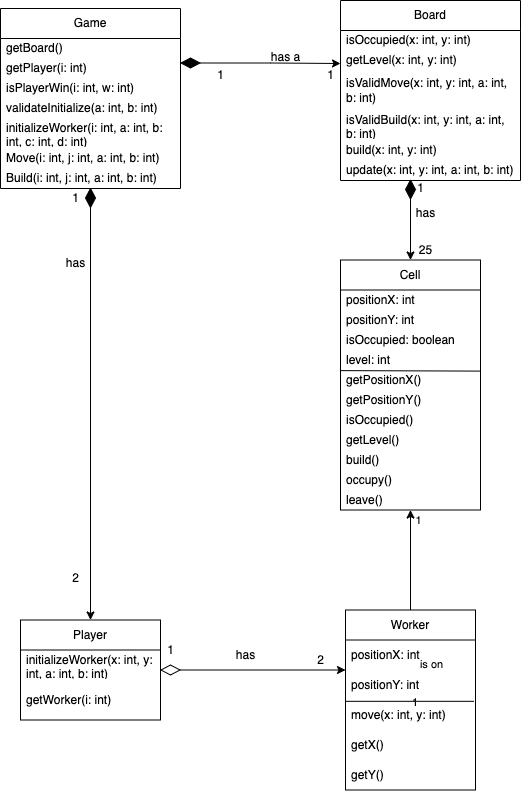

The diagram above was exported from draw.io. Its source (the exported page's mxGraphModel, read from the mxfile embedded in the PNG):
<mxGraphModel dx="958" dy="495" grid="1" gridSize="10" guides="1" tooltips="1" connect="1" arrows="1" fold="1" page="1" pageScale="1" pageWidth="850" pageHeight="1100" math="0" shadow="0">
  <root>
    <mxCell id="0" />
    <mxCell id="1" parent="0" />
    <mxCell id="bMjww_ZqGR-aXhZS7_3u-6" value="" style="endArrow=none;html=1;rounded=0;startArrow=none;" parent="1" edge="1">
      <mxGeometry width="50" height="50" relative="1" as="geometry">
        <mxPoint x="450" y="440.5" as="sourcePoint" />
        <mxPoint x="450" y="441.5" as="targetPoint" />
      </mxGeometry>
    </mxCell>
    <mxCell id="bMjww_ZqGR-aXhZS7_3u-7" value="has a" style="text;html=1;resizable=0;autosize=1;align=center;verticalAlign=middle;points=[];fillColor=none;strokeColor=none;rounded=0;" parent="1" vertex="1">
      <mxGeometry x="310" y="84" width="50" height="30" as="geometry" />
    </mxCell>
    <mxCell id="bMjww_ZqGR-aXhZS7_3u-8" value="has" style="text;html=1;resizable=0;autosize=1;align=center;verticalAlign=middle;points=[];fillColor=none;strokeColor=none;rounded=0;" parent="1" vertex="1">
      <mxGeometry x="455" y="239.5" width="40" height="30" as="geometry" />
    </mxCell>
    <mxCell id="bMjww_ZqGR-aXhZS7_3u-9" value="has" style="text;html=1;resizable=0;autosize=1;align=center;verticalAlign=middle;points=[];fillColor=none;strokeColor=none;rounded=0;" parent="1" vertex="1">
      <mxGeometry x="275" y="681.5" width="40" height="30" as="geometry" />
    </mxCell>
    <mxCell id="bMjww_ZqGR-aXhZS7_3u-10" value="has" style="text;html=1;resizable=0;autosize=1;align=center;verticalAlign=middle;points=[];fillColor=none;strokeColor=none;rounded=0;" parent="1" vertex="1">
      <mxGeometry x="105" y="289.5" width="40" height="30" as="geometry" />
    </mxCell>
    <mxCell id="bMjww_ZqGR-aXhZS7_3u-11" value="1" style="text;html=1;resizable=0;autosize=1;align=center;verticalAlign=middle;points=[];fillColor=none;strokeColor=none;rounded=0;" parent="1" vertex="1">
      <mxGeometry x="115" y="230" width="20" height="20" as="geometry" />
    </mxCell>
    <mxCell id="bMjww_ZqGR-aXhZS7_3u-12" value="2" style="text;html=1;resizable=0;autosize=1;align=center;verticalAlign=middle;points=[];fillColor=none;strokeColor=none;rounded=0;" parent="1" vertex="1">
      <mxGeometry x="115" y="610" width="20" height="20" as="geometry" />
    </mxCell>
    <mxCell id="bMjww_ZqGR-aXhZS7_3u-13" value="1" style="text;html=1;resizable=0;autosize=1;align=center;verticalAlign=middle;points=[];fillColor=none;strokeColor=none;rounded=0;" parent="1" vertex="1">
      <mxGeometry x="210" y="682" width="20" height="20" as="geometry" />
    </mxCell>
    <mxCell id="bMjww_ZqGR-aXhZS7_3u-14" value="2" style="text;html=1;resizable=0;autosize=1;align=center;verticalAlign=middle;points=[];fillColor=none;strokeColor=none;rounded=0;" parent="1" vertex="1">
      <mxGeometry x="360" y="691.5" width="20" height="20" as="geometry" />
    </mxCell>
    <mxCell id="bMjww_ZqGR-aXhZS7_3u-15" value="1" style="text;html=1;resizable=0;autosize=1;align=center;verticalAlign=middle;points=[];fillColor=none;strokeColor=none;rounded=0;" parent="1" vertex="1">
      <mxGeometry x="460" y="219.5" width="20" height="20" as="geometry" />
    </mxCell>
    <mxCell id="bMjww_ZqGR-aXhZS7_3u-16" value="25" style="text;html=1;resizable=0;autosize=1;align=center;verticalAlign=middle;points=[];fillColor=none;strokeColor=none;rounded=0;" parent="1" vertex="1">
      <mxGeometry x="460" y="281.5" width="30" height="20" as="geometry" />
    </mxCell>
    <mxCell id="bMjww_ZqGR-aXhZS7_3u-17" value="1" style="text;html=1;resizable=0;autosize=1;align=center;verticalAlign=middle;points=[];fillColor=none;strokeColor=none;rounded=0;" parent="1" vertex="1">
      <mxGeometry x="260" y="107" width="20" height="20" as="geometry" />
    </mxCell>
    <mxCell id="bMjww_ZqGR-aXhZS7_3u-18" value="1" style="text;html=1;resizable=0;autosize=1;align=center;verticalAlign=middle;points=[];fillColor=none;strokeColor=none;rounded=0;" parent="1" vertex="1">
      <mxGeometry x="370" y="107" width="20" height="20" as="geometry" />
    </mxCell>
    <mxCell id="bMjww_ZqGR-aXhZS7_3u-21" value="" style="endArrow=classic;html=1;rounded=0;exitX=0.5;exitY=0;exitDx=0;exitDy=0;" parent="1" target="bMjww_ZqGR-aXhZS7_3u-85" edge="1" source="bMjww_ZqGR-aXhZS7_3u-66">
      <mxGeometry relative="1" as="geometry">
        <mxPoint x="460" y="550" as="sourcePoint" />
        <mxPoint x="450" y="421.5000000000001" as="targetPoint" />
      </mxGeometry>
    </mxCell>
    <mxCell id="bMjww_ZqGR-aXhZS7_3u-22" value="is on" style="edgeLabel;resizable=0;html=1;align=center;verticalAlign=middle;" parent="bMjww_ZqGR-aXhZS7_3u-21" connectable="0" vertex="1">
      <mxGeometry relative="1" as="geometry">
        <mxPoint x="20" y="104" as="offset" />
      </mxGeometry>
    </mxCell>
    <mxCell id="bMjww_ZqGR-aXhZS7_3u-23" value="1" style="edgeLabel;resizable=0;html=1;align=left;verticalAlign=bottom;" parent="bMjww_ZqGR-aXhZS7_3u-21" connectable="0" vertex="1">
      <mxGeometry x="-1" relative="1" as="geometry">
        <mxPoint y="100" as="offset" />
      </mxGeometry>
    </mxCell>
    <mxCell id="bMjww_ZqGR-aXhZS7_3u-24" value="1" style="edgeLabel;html=1;align=center;verticalAlign=middle;resizable=0;points=[];" parent="bMjww_ZqGR-aXhZS7_3u-21" vertex="1" connectable="0">
      <mxGeometry x="0.8849" y="4" relative="1" as="geometry">
        <mxPoint x="11" y="4" as="offset" />
      </mxGeometry>
    </mxCell>
    <mxCell id="bMjww_ZqGR-aXhZS7_3u-83" style="edgeStyle=orthogonalEdgeStyle;rounded=0;orthogonalLoop=1;jettySize=auto;html=1;entryX=0.5;entryY=0;entryDx=0;entryDy=0;fontSize=12;" parent="1" source="bMjww_ZqGR-aXhZS7_3u-26" target="bMjww_ZqGR-aXhZS7_3u-85" edge="1">
      <mxGeometry relative="1" as="geometry">
        <mxPoint x="450" y="381.5000000000001" as="targetPoint" />
      </mxGeometry>
    </mxCell>
    <mxCell id="bMjww_ZqGR-aXhZS7_3u-26" value="" style="rhombus;whiteSpace=wrap;html=1;fillColor=#000000;" parent="1" vertex="1">
      <mxGeometry x="455" y="221.5" width="10" height="19" as="geometry" />
    </mxCell>
    <mxCell id="bMjww_ZqGR-aXhZS7_3u-29" style="edgeStyle=orthogonalEdgeStyle;rounded=0;orthogonalLoop=1;jettySize=auto;html=1;" parent="1" source="bMjww_ZqGR-aXhZS7_3u-30" target="bMjww_ZqGR-aXhZS7_3u-66" edge="1">
      <mxGeometry relative="1" as="geometry">
        <mxPoint x="380" y="671.5" as="targetPoint" />
        <Array as="points">
          <mxPoint x="440" y="711.5" />
          <mxPoint x="440" y="711.5" />
        </Array>
      </mxGeometry>
    </mxCell>
    <mxCell id="bMjww_ZqGR-aXhZS7_3u-30" value="" style="rhombus;whiteSpace=wrap;html=1;fillColor=#ffffff;rotation=90;" parent="1" vertex="1">
      <mxGeometry x="215" y="702" width="10" height="19" as="geometry" />
    </mxCell>
    <mxCell id="bMjww_ZqGR-aXhZS7_3u-82" style="edgeStyle=orthogonalEdgeStyle;rounded=0;orthogonalLoop=1;jettySize=auto;html=1;fontSize=12;" parent="1" source="bMjww_ZqGR-aXhZS7_3u-34" target="bMjww_ZqGR-aXhZS7_3u-61" edge="1">
      <mxGeometry relative="1" as="geometry">
        <mxPoint x="140" y="530" as="targetPoint" />
      </mxGeometry>
    </mxCell>
    <mxCell id="bMjww_ZqGR-aXhZS7_3u-34" value="" style="rhombus;whiteSpace=wrap;html=1;fillColor=#000000;" parent="1" vertex="1">
      <mxGeometry x="135" y="230" width="10" height="19" as="geometry" />
    </mxCell>
    <mxCell id="bMjww_ZqGR-aXhZS7_3u-35" style="edgeStyle=orthogonalEdgeStyle;rounded=0;orthogonalLoop=1;jettySize=auto;html=1;entryX=0;entryY=0.5;entryDx=0;entryDy=0;" parent="1" source="bMjww_ZqGR-aXhZS7_3u-36" edge="1">
      <mxGeometry relative="1" as="geometry">
        <mxPoint x="390" y="105.00000000000006" as="targetPoint" />
      </mxGeometry>
    </mxCell>
    <mxCell id="bMjww_ZqGR-aXhZS7_3u-36" value="" style="rhombus;whiteSpace=wrap;html=1;fillColor=#000000;rotation=90;" parent="1" vertex="1">
      <mxGeometry x="235" y="95" width="10" height="19" as="geometry" />
    </mxCell>
    <mxCell id="bMjww_ZqGR-aXhZS7_3u-56" value="Game" style="swimlane;fontStyle=0;childLayout=stackLayout;horizontal=1;startSize=30;horizontalStack=0;resizeParent=1;resizeParentMax=0;resizeLast=0;collapsible=1;marginBottom=0;whiteSpace=wrap;html=1;" parent="1" vertex="1">
      <mxGeometry x="50" y="50" width="180" height="180" as="geometry" />
    </mxCell>
    <mxCell id="bMjww_ZqGR-aXhZS7_3u-104" value="getBoard()" style="text;strokeColor=none;fillColor=none;align=left;verticalAlign=middle;spacingLeft=4;spacingRight=4;overflow=hidden;points=[[0,0.5],[1,0.5]];portConstraint=eastwest;rotatable=0;whiteSpace=wrap;html=1;" parent="bMjww_ZqGR-aXhZS7_3u-56" vertex="1">
      <mxGeometry y="30" width="180" height="20" as="geometry" />
    </mxCell>
    <mxCell id="bMjww_ZqGR-aXhZS7_3u-101" value="getPlayer(i: int)" style="text;strokeColor=none;fillColor=none;align=left;verticalAlign=middle;spacingLeft=4;spacingRight=4;overflow=hidden;points=[[0,0.5],[1,0.5]];portConstraint=eastwest;rotatable=0;whiteSpace=wrap;html=1;" parent="bMjww_ZqGR-aXhZS7_3u-56" vertex="1">
      <mxGeometry y="50" width="180" height="20" as="geometry" />
    </mxCell>
    <mxCell id="wYbaNGbkrtdGd5zigavK-1" value="isPlayerWin(i: int, w: int)" style="text;strokeColor=none;fillColor=none;align=left;verticalAlign=middle;spacingLeft=4;spacingRight=4;overflow=hidden;points=[[0,0.5],[1,0.5]];portConstraint=eastwest;rotatable=0;whiteSpace=wrap;html=1;" vertex="1" parent="bMjww_ZqGR-aXhZS7_3u-56">
      <mxGeometry y="70" width="180" height="20" as="geometry" />
    </mxCell>
    <mxCell id="wYbaNGbkrtdGd5zigavK-3" value="validateInitialize(a: int, b: int)" style="text;strokeColor=none;fillColor=none;align=left;verticalAlign=middle;spacingLeft=4;spacingRight=4;overflow=hidden;points=[[0,0.5],[1,0.5]];portConstraint=eastwest;rotatable=0;whiteSpace=wrap;html=1;" vertex="1" parent="bMjww_ZqGR-aXhZS7_3u-56">
      <mxGeometry y="90" width="180" height="20" as="geometry" />
    </mxCell>
    <mxCell id="wYbaNGbkrtdGd5zigavK-2" value="initializeWorker(i: int, a: int, b: int, c: int, d: int)" style="text;strokeColor=none;fillColor=none;align=left;verticalAlign=middle;spacingLeft=4;spacingRight=4;overflow=hidden;points=[[0,0.5],[1,0.5]];portConstraint=eastwest;rotatable=0;whiteSpace=wrap;html=1;" vertex="1" parent="bMjww_ZqGR-aXhZS7_3u-56">
      <mxGeometry y="110" width="180" height="30" as="geometry" />
    </mxCell>
    <mxCell id="wYbaNGbkrtdGd5zigavK-4" value="Move(i: int, j: int, a: int, b: int)" style="text;strokeColor=none;fillColor=none;align=left;verticalAlign=middle;spacingLeft=4;spacingRight=4;overflow=hidden;points=[[0,0.5],[1,0.5]];portConstraint=eastwest;rotatable=0;whiteSpace=wrap;html=1;" vertex="1" parent="bMjww_ZqGR-aXhZS7_3u-56">
      <mxGeometry y="140" width="180" height="20" as="geometry" />
    </mxCell>
    <mxCell id="bMjww_ZqGR-aXhZS7_3u-106" value="Build(i: int, j: int, a: int, b: int)" style="text;strokeColor=none;fillColor=none;align=left;verticalAlign=middle;spacingLeft=4;spacingRight=4;overflow=hidden;points=[[0,0.5],[1,0.5]];portConstraint=eastwest;rotatable=0;whiteSpace=wrap;html=1;" parent="bMjww_ZqGR-aXhZS7_3u-56" vertex="1">
      <mxGeometry y="160" width="180" height="20" as="geometry" />
    </mxCell>
    <mxCell id="bMjww_ZqGR-aXhZS7_3u-61" value="Player" style="swimlane;fontStyle=0;childLayout=stackLayout;horizontal=1;startSize=30;horizontalStack=0;resizeParent=1;resizeParentMax=0;resizeLast=0;collapsible=1;marginBottom=0;whiteSpace=wrap;html=1;fontSize=12;" parent="1" vertex="1">
      <mxGeometry x="70" y="661.5" width="140" height="100" as="geometry" />
    </mxCell>
    <mxCell id="bMjww_ZqGR-aXhZS7_3u-63" value="initializeWorker(x: int, y: int, a: int, b: int)" style="text;strokeColor=none;fillColor=none;align=left;verticalAlign=middle;spacingLeft=4;spacingRight=4;overflow=hidden;points=[[0,0.5],[1,0.5]];portConstraint=eastwest;rotatable=0;whiteSpace=wrap;html=1;fontSize=12;" parent="bMjww_ZqGR-aXhZS7_3u-61" vertex="1">
      <mxGeometry y="30" width="140" height="30" as="geometry" />
    </mxCell>
    <mxCell id="bMjww_ZqGR-aXhZS7_3u-64" value="getWorker(i: int)" style="text;strokeColor=none;fillColor=none;align=left;verticalAlign=middle;spacingLeft=4;spacingRight=4;overflow=hidden;points=[[0,0.5],[1,0.5]];portConstraint=eastwest;rotatable=0;whiteSpace=wrap;html=1;fontSize=12;" parent="bMjww_ZqGR-aXhZS7_3u-61" vertex="1">
      <mxGeometry y="60" width="140" height="40" as="geometry" />
    </mxCell>
    <mxCell id="bMjww_ZqGR-aXhZS7_3u-66" value="Worker" style="swimlane;fontStyle=0;childLayout=stackLayout;horizontal=1;startSize=30;horizontalStack=0;resizeParent=1;resizeParentMax=0;resizeLast=0;collapsible=1;marginBottom=0;whiteSpace=wrap;html=1;fontSize=12;" parent="1" vertex="1">
      <mxGeometry x="395" y="651.5" width="130" height="180" as="geometry" />
    </mxCell>
    <mxCell id="bMjww_ZqGR-aXhZS7_3u-68" value="positionX: int" style="text;strokeColor=none;fillColor=none;align=left;verticalAlign=middle;spacingLeft=4;spacingRight=4;overflow=hidden;points=[[0,0.5],[1,0.5]];portConstraint=eastwest;rotatable=0;whiteSpace=wrap;html=1;fontSize=12;" parent="bMjww_ZqGR-aXhZS7_3u-66" vertex="1">
      <mxGeometry y="30" width="130" height="30" as="geometry" />
    </mxCell>
    <mxCell id="bMjww_ZqGR-aXhZS7_3u-69" value="positionY: int" style="text;strokeColor=none;fillColor=none;align=left;verticalAlign=middle;spacingLeft=4;spacingRight=4;overflow=hidden;points=[[0,0.5],[1,0.5]];portConstraint=eastwest;rotatable=0;whiteSpace=wrap;html=1;fontSize=12;" parent="bMjww_ZqGR-aXhZS7_3u-66" vertex="1">
      <mxGeometry y="60" width="130" height="30" as="geometry" />
    </mxCell>
    <mxCell id="bMjww_ZqGR-aXhZS7_3u-71" value="move(x: int, y: int)" style="text;strokeColor=none;fillColor=none;align=left;verticalAlign=middle;spacingLeft=4;spacingRight=4;overflow=hidden;points=[[0,0.5],[1,0.5]];portConstraint=eastwest;rotatable=0;whiteSpace=wrap;html=1;fontSize=12;" parent="bMjww_ZqGR-aXhZS7_3u-66" vertex="1">
      <mxGeometry y="90" width="130" height="30" as="geometry" />
    </mxCell>
    <mxCell id="wYbaNGbkrtdGd5zigavK-5" value="getX()" style="text;strokeColor=none;fillColor=none;align=left;verticalAlign=middle;spacingLeft=4;spacingRight=4;overflow=hidden;points=[[0,0.5],[1,0.5]];portConstraint=eastwest;rotatable=0;whiteSpace=wrap;html=1;fontSize=12;" vertex="1" parent="bMjww_ZqGR-aXhZS7_3u-66">
      <mxGeometry y="120" width="130" height="30" as="geometry" />
    </mxCell>
    <mxCell id="bMjww_ZqGR-aXhZS7_3u-73" value="getY()" style="text;strokeColor=none;fillColor=none;align=left;verticalAlign=middle;spacingLeft=4;spacingRight=4;overflow=hidden;points=[[0,0.5],[1,0.5]];portConstraint=eastwest;rotatable=0;whiteSpace=wrap;html=1;fontSize=12;" parent="bMjww_ZqGR-aXhZS7_3u-66" vertex="1">
      <mxGeometry y="150" width="130" height="30" as="geometry" />
    </mxCell>
    <mxCell id="bMjww_ZqGR-aXhZS7_3u-72" value="" style="endArrow=none;html=1;rounded=0;fontSize=12;exitX=0.003;exitY=0.044;exitDx=0;exitDy=0;exitPerimeter=0;entryX=0.988;entryY=0.044;entryDx=0;entryDy=0;entryPerimeter=0;" parent="bMjww_ZqGR-aXhZS7_3u-66" source="bMjww_ZqGR-aXhZS7_3u-71" target="bMjww_ZqGR-aXhZS7_3u-71" edge="1">
      <mxGeometry width="50" height="50" relative="1" as="geometry">
        <mxPoint x="70" y="65" as="sourcePoint" />
        <mxPoint x="120" y="15" as="targetPoint" />
      </mxGeometry>
    </mxCell>
    <mxCell id="bMjww_ZqGR-aXhZS7_3u-74" value="Board" style="swimlane;fontStyle=0;childLayout=stackLayout;horizontal=1;startSize=30;horizontalStack=0;resizeParent=1;resizeParentMax=0;resizeLast=0;collapsible=1;marginBottom=0;whiteSpace=wrap;html=1;fontSize=12;" parent="1" vertex="1">
      <mxGeometry x="390" y="42" width="180" height="180" as="geometry" />
    </mxCell>
    <mxCell id="bMjww_ZqGR-aXhZS7_3u-79" value="isOccupied(x: int, y: int)" style="text;strokeColor=none;fillColor=none;align=left;verticalAlign=middle;spacingLeft=4;spacingRight=4;overflow=hidden;points=[[0,0.5],[1,0.5]];portConstraint=eastwest;rotatable=0;whiteSpace=wrap;html=1;fontSize=12;" parent="bMjww_ZqGR-aXhZS7_3u-74" vertex="1">
      <mxGeometry y="30" width="180" height="20" as="geometry" />
    </mxCell>
    <mxCell id="bMjww_ZqGR-aXhZS7_3u-78" value="getLevel(x: int, y: int)" style="text;strokeColor=none;fillColor=none;align=left;verticalAlign=middle;spacingLeft=4;spacingRight=4;overflow=hidden;points=[[0,0.5],[1,0.5]];portConstraint=eastwest;rotatable=0;whiteSpace=wrap;html=1;fontSize=12;" parent="bMjww_ZqGR-aXhZS7_3u-74" vertex="1">
      <mxGeometry y="50" width="180" height="20" as="geometry" />
    </mxCell>
    <mxCell id="bMjww_ZqGR-aXhZS7_3u-80" value="isValidMove(x: int, y: int, a: int, b: int)" style="text;strokeColor=none;fillColor=none;align=left;verticalAlign=middle;spacingLeft=4;spacingRight=4;overflow=hidden;points=[[0,0.5],[1,0.5]];portConstraint=eastwest;rotatable=0;whiteSpace=wrap;html=1;fontSize=12;" parent="bMjww_ZqGR-aXhZS7_3u-74" vertex="1">
      <mxGeometry y="70" width="180" height="40" as="geometry" />
    </mxCell>
    <mxCell id="bMjww_ZqGR-aXhZS7_3u-81" value="isValidBuild(x: int, y: int, a: int, b: int)" style="text;strokeColor=none;fillColor=none;align=left;verticalAlign=middle;spacingLeft=4;spacingRight=4;overflow=hidden;points=[[0,0.5],[1,0.5]];portConstraint=eastwest;rotatable=0;whiteSpace=wrap;html=1;fontSize=12;" parent="bMjww_ZqGR-aXhZS7_3u-74" vertex="1">
      <mxGeometry y="110" width="180" height="30" as="geometry" />
    </mxCell>
    <mxCell id="wYbaNGbkrtdGd5zigavK-8" value="build(x: int, y: int)" style="text;strokeColor=none;fillColor=none;align=left;verticalAlign=middle;spacingLeft=4;spacingRight=4;overflow=hidden;points=[[0,0.5],[1,0.5]];portConstraint=eastwest;rotatable=0;whiteSpace=wrap;html=1;fontSize=12;" vertex="1" parent="bMjww_ZqGR-aXhZS7_3u-74">
      <mxGeometry y="140" width="180" height="20" as="geometry" />
    </mxCell>
    <mxCell id="wYbaNGbkrtdGd5zigavK-7" value="update(x: int, y: int, a: int, b: int)" style="text;strokeColor=none;fillColor=none;align=left;verticalAlign=middle;spacingLeft=4;spacingRight=4;overflow=hidden;points=[[0,0.5],[1,0.5]];portConstraint=eastwest;rotatable=0;whiteSpace=wrap;html=1;fontSize=12;" vertex="1" parent="bMjww_ZqGR-aXhZS7_3u-74">
      <mxGeometry y="160" width="180" height="20" as="geometry" />
    </mxCell>
    <mxCell id="bMjww_ZqGR-aXhZS7_3u-85" value="Cell" style="swimlane;fontStyle=0;childLayout=stackLayout;horizontal=1;startSize=30;horizontalStack=0;resizeParent=1;resizeParentMax=0;resizeLast=0;collapsible=1;marginBottom=0;whiteSpace=wrap;html=1;fontSize=12;" parent="1" vertex="1">
      <mxGeometry x="390" y="301.5000000000001" width="140" height="250" as="geometry" />
    </mxCell>
    <mxCell id="bMjww_ZqGR-aXhZS7_3u-86" value="positionX: int" style="text;strokeColor=none;fillColor=none;align=left;verticalAlign=middle;spacingLeft=4;spacingRight=4;overflow=hidden;points=[[0,0.5],[1,0.5]];portConstraint=eastwest;rotatable=0;whiteSpace=wrap;html=1;fontSize=12;" parent="bMjww_ZqGR-aXhZS7_3u-85" vertex="1">
      <mxGeometry y="30" width="140" height="20" as="geometry" />
    </mxCell>
    <mxCell id="bMjww_ZqGR-aXhZS7_3u-87" value="positionY: int" style="text;strokeColor=none;fillColor=none;align=left;verticalAlign=middle;spacingLeft=4;spacingRight=4;overflow=hidden;points=[[0,0.5],[1,0.5]];portConstraint=eastwest;rotatable=0;whiteSpace=wrap;html=1;fontSize=12;" parent="bMjww_ZqGR-aXhZS7_3u-85" vertex="1">
      <mxGeometry y="50" width="140" height="20" as="geometry" />
    </mxCell>
    <mxCell id="bMjww_ZqGR-aXhZS7_3u-89" value="isOccupied: boolean" style="text;strokeColor=none;fillColor=none;align=left;verticalAlign=middle;spacingLeft=4;spacingRight=4;overflow=hidden;points=[[0,0.5],[1,0.5]];portConstraint=eastwest;rotatable=0;whiteSpace=wrap;html=1;fontSize=12;" parent="bMjww_ZqGR-aXhZS7_3u-85" vertex="1">
      <mxGeometry y="70" width="140" height="20" as="geometry" />
    </mxCell>
    <mxCell id="wYbaNGbkrtdGd5zigavK-9" value="level: int" style="text;strokeColor=none;fillColor=none;align=left;verticalAlign=middle;spacingLeft=4;spacingRight=4;overflow=hidden;points=[[0,0.5],[1,0.5]];portConstraint=eastwest;rotatable=0;whiteSpace=wrap;html=1;fontSize=12;" vertex="1" parent="bMjww_ZqGR-aXhZS7_3u-85">
      <mxGeometry y="90" width="140" height="20" as="geometry" />
    </mxCell>
    <mxCell id="bMjww_ZqGR-aXhZS7_3u-90" value="getPositionX()" style="text;strokeColor=none;fillColor=none;align=left;verticalAlign=middle;spacingLeft=4;spacingRight=4;overflow=hidden;points=[[0,0.5],[1,0.5]];portConstraint=eastwest;rotatable=0;whiteSpace=wrap;html=1;fontSize=12;" parent="bMjww_ZqGR-aXhZS7_3u-85" vertex="1">
      <mxGeometry y="110" width="140" height="20" as="geometry" />
    </mxCell>
    <mxCell id="wYbaNGbkrtdGd5zigavK-13" value="getPositionY()" style="text;strokeColor=none;fillColor=none;align=left;verticalAlign=middle;spacingLeft=4;spacingRight=4;overflow=hidden;points=[[0,0.5],[1,0.5]];portConstraint=eastwest;rotatable=0;whiteSpace=wrap;html=1;fontSize=12;" vertex="1" parent="bMjww_ZqGR-aXhZS7_3u-85">
      <mxGeometry y="130" width="140" height="20" as="geometry" />
    </mxCell>
    <mxCell id="bMjww_ZqGR-aXhZS7_3u-98" value="isOccupied()" style="text;strokeColor=none;fillColor=none;align=left;verticalAlign=middle;spacingLeft=4;spacingRight=4;overflow=hidden;points=[[0,0.5],[1,0.5]];portConstraint=eastwest;rotatable=0;whiteSpace=wrap;html=1;fontSize=12;" parent="bMjww_ZqGR-aXhZS7_3u-85" vertex="1">
      <mxGeometry y="150" width="140" height="20" as="geometry" />
    </mxCell>
    <mxCell id="wYbaNGbkrtdGd5zigavK-14" value="getLevel()" style="text;strokeColor=none;fillColor=none;align=left;verticalAlign=middle;spacingLeft=4;spacingRight=4;overflow=hidden;points=[[0,0.5],[1,0.5]];portConstraint=eastwest;rotatable=0;whiteSpace=wrap;html=1;fontSize=12;" vertex="1" parent="bMjww_ZqGR-aXhZS7_3u-85">
      <mxGeometry y="170" width="140" height="20" as="geometry" />
    </mxCell>
    <mxCell id="wYbaNGbkrtdGd5zigavK-15" value="build()" style="text;strokeColor=none;fillColor=none;align=left;verticalAlign=middle;spacingLeft=4;spacingRight=4;overflow=hidden;points=[[0,0.5],[1,0.5]];portConstraint=eastwest;rotatable=0;whiteSpace=wrap;html=1;fontSize=12;" vertex="1" parent="bMjww_ZqGR-aXhZS7_3u-85">
      <mxGeometry y="190" width="140" height="20" as="geometry" />
    </mxCell>
    <mxCell id="wYbaNGbkrtdGd5zigavK-16" value="occupy()" style="text;strokeColor=none;fillColor=none;align=left;verticalAlign=middle;spacingLeft=4;spacingRight=4;overflow=hidden;points=[[0,0.5],[1,0.5]];portConstraint=eastwest;rotatable=0;whiteSpace=wrap;html=1;fontSize=12;" vertex="1" parent="bMjww_ZqGR-aXhZS7_3u-85">
      <mxGeometry y="210" width="140" height="20" as="geometry" />
    </mxCell>
    <mxCell id="wYbaNGbkrtdGd5zigavK-17" value="leave()" style="text;strokeColor=none;fillColor=none;align=left;verticalAlign=middle;spacingLeft=4;spacingRight=4;overflow=hidden;points=[[0,0.5],[1,0.5]];portConstraint=eastwest;rotatable=0;whiteSpace=wrap;html=1;fontSize=12;" vertex="1" parent="bMjww_ZqGR-aXhZS7_3u-85">
      <mxGeometry y="230" width="140" height="20" as="geometry" />
    </mxCell>
    <mxCell id="bMjww_ZqGR-aXhZS7_3u-92" value="" style="endArrow=none;html=1;rounded=0;fontSize=12;exitX=0.002;exitY=0.031;exitDx=0;exitDy=0;exitPerimeter=0;entryX=1.002;entryY=0.055;entryDx=0;entryDy=0;entryPerimeter=0;" parent="bMjww_ZqGR-aXhZS7_3u-85" source="bMjww_ZqGR-aXhZS7_3u-90" target="bMjww_ZqGR-aXhZS7_3u-90" edge="1">
      <mxGeometry width="50" height="50" relative="1" as="geometry">
        <mxPoint y="58.499999999999886" as="sourcePoint" />
        <mxPoint x="50" y="8.499999999999886" as="targetPoint" />
      </mxGeometry>
    </mxCell>
  </root>
</mxGraphModel>